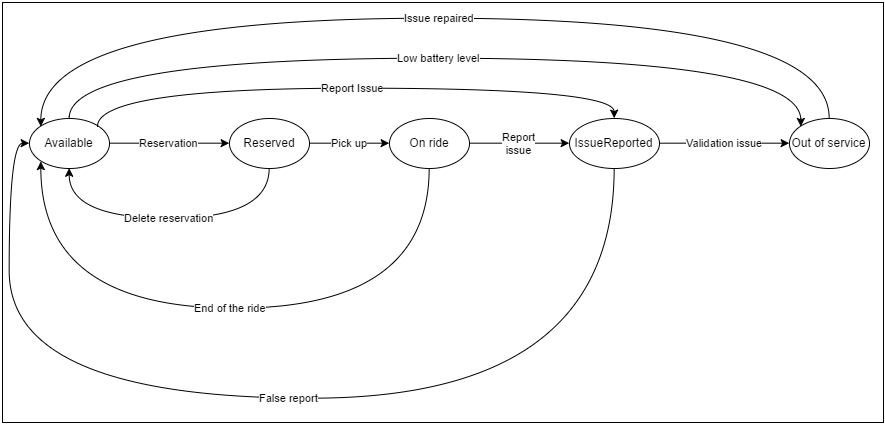

The diagram above was exported from draw.io. Its source (the exported page's mxGraphModel, read from the mxfile embedded in the PNG):
<mxGraphModel dx="1457" dy="962" grid="1" gridSize="10" guides="1" tooltips="1" connect="1" arrows="1" fold="1" page="1" pageScale="1" pageWidth="2736" pageHeight="1824" math="0" shadow="0">
  <root>
    <mxCell id="0" />
    <mxCell id="1" parent="0" />
    <mxCell id="2" value="" style="whiteSpace=wrap;html=1;" vertex="1" parent="1">
      <mxGeometry x="43" y="34" width="881" height="420" as="geometry" />
    </mxCell>
    <mxCell id="3" value="Low battery level" style="edgeStyle=orthogonalEdgeStyle;rounded=0;html=1;exitX=0.5;exitY=0;entryX=0;entryY=0;startSize=6;endArrow=classic;endFill=1;endSize=6;jettySize=auto;orthogonalLoop=1;curved=1;" edge="1" source="4" target="10" parent="1">
      <mxGeometry x="109.66666666666674" y="89.66666666666674" as="geometry">
        <Array as="points">
          <mxPoint x="110" y="90" />
          <mxPoint x="842" y="90" />
        </Array>
      </mxGeometry>
    </mxCell>
    <mxCell id="4" value="Available" style="ellipse;whiteSpace=wrap;html=1;" vertex="1" parent="1">
      <mxGeometry x="70" y="150" width="80" height="50" as="geometry" />
    </mxCell>
    <mxCell id="5" value="Reserved" style="ellipse;whiteSpace=wrap;html=1;" vertex="1" parent="1">
      <mxGeometry x="270" y="150" width="80" height="50" as="geometry" />
    </mxCell>
    <mxCell id="6" value="IssueReported" style="ellipse;whiteSpace=wrap;html=1;" vertex="1" parent="1">
      <mxGeometry x="610" y="150" width="90" height="50" as="geometry" />
    </mxCell>
    <mxCell id="7" value="Reservation" style="edgeStyle=none;rounded=0;html=1;exitX=1;exitY=0.5;entryX=0;entryY=0.5;endArrow=classic;endFill=1;jettySize=auto;orthogonalLoop=1;" edge="1" source="4" target="5" parent="1">
      <mxGeometry x="149.66666666666674" y="174.66666666666674" as="geometry" />
    </mxCell>
    <mxCell id="8" value="Delete reservation" style="edgeStyle=orthogonalEdgeStyle;rounded=0;html=1;exitX=0.5;exitY=1;entryX=0.5;entryY=1;endArrow=classic;endFill=1;jettySize=auto;orthogonalLoop=1;curved=1;" edge="1" source="5" target="4" parent="1">
      <mxGeometry x="109.66666666666674" y="199.66666666666674" as="geometry">
        <Array as="points">
          <mxPoint x="310" y="250" />
          <mxPoint x="110" y="250" />
        </Array>
      </mxGeometry>
    </mxCell>
    <mxCell id="9" value="End of the ride" style="edgeStyle=orthogonalEdgeStyle;curved=1;rounded=0;html=1;exitX=0.5;exitY=1;entryX=0;entryY=1;endArrow=classic;endFill=1;jettySize=auto;orthogonalLoop=1;" edge="1" source="15" target="4" parent="1">
      <mxGeometry x="81.33333333333348" y="193" as="geometry">
        <Array as="points">
          <mxPoint x="470" y="340" />
          <mxPoint x="82" y="340" />
        </Array>
      </mxGeometry>
    </mxCell>
    <mxCell id="10" value="Out of service" style="ellipse;whiteSpace=wrap;html=1;" vertex="1" parent="1">
      <mxGeometry x="830" y="150" width="80" height="50" as="geometry" />
    </mxCell>
    <mxCell id="11" value="Validation issue" style="edgeStyle=orthogonalEdgeStyle;curved=1;rounded=0;html=1;exitX=1;exitY=0.5;entryX=0;entryY=0.5;endArrow=classic;endFill=1;jettySize=auto;orthogonalLoop=1;" edge="1" source="6" target="10" parent="1">
      <mxGeometry x="699.666666666667" y="174.66666666666674" as="geometry" />
    </mxCell>
    <mxCell id="12" value="False report" style="edgeStyle=orthogonalEdgeStyle;curved=1;rounded=0;html=1;exitX=0.5;exitY=1;entryX=0;entryY=0.5;endArrow=classic;endFill=1;jettySize=auto;orthogonalLoop=1;" edge="1" source="6" target="4" parent="1">
      <mxGeometry x="49.66666666666674" y="174.66666666666674" as="geometry">
        <Array as="points">
          <mxPoint x="655" y="430" />
          <mxPoint x="50" y="430" />
          <mxPoint x="50" y="175" />
        </Array>
      </mxGeometry>
    </mxCell>
    <mxCell id="13" value="Issue repaired" style="edgeStyle=orthogonalEdgeStyle;curved=1;rounded=0;html=1;exitX=0.5;exitY=0;entryX=0;entryY=0;endArrow=classic;endFill=1;jettySize=auto;orthogonalLoop=1;" edge="1" source="10" target="4" parent="1">
      <mxGeometry x="81.33333333333348" y="49.66666666666674" as="geometry">
        <Array as="points">
          <mxPoint x="870" y="50" />
          <mxPoint x="82" y="50" />
        </Array>
        <mxPoint as="offset" />
      </mxGeometry>
    </mxCell>
    <mxCell id="14" value="Report Issue" style="edgeStyle=orthogonalEdgeStyle;curved=1;rounded=0;html=1;exitX=1;exitY=0;entryX=0.5;entryY=0;endArrow=classic;endFill=1;jettySize=auto;orthogonalLoop=1;" edge="1" source="4" target="6" parent="1">
      <mxGeometry x="138" y="119.66666666666674" as="geometry">
        <Array as="points">
          <mxPoint x="138" y="120" />
          <mxPoint x="655" y="120" />
        </Array>
      </mxGeometry>
    </mxCell>
    <mxCell id="15" value="On ride" style="ellipse;whiteSpace=wrap;html=1;" vertex="1" parent="1">
      <mxGeometry x="430" y="150" width="80" height="50" as="geometry" />
    </mxCell>
    <mxCell id="16" value="Pick up" style="edgeStyle=orthogonalEdgeStyle;curved=1;rounded=0;html=1;exitX=1;exitY=0.5;entryX=0;entryY=0.5;endArrow=classic;endFill=1;jettySize=auto;orthogonalLoop=1;" edge="1" source="5" target="15" parent="1">
      <mxGeometry x="349.66666666666674" y="174.66666666666674" as="geometry" />
    </mxCell>
    <mxCell id="17" value="Report&lt;div&gt;issue&lt;/div&gt;" style="edgeStyle=orthogonalEdgeStyle;curved=1;rounded=0;html=1;exitX=1;exitY=0.5;entryX=0;entryY=0.5;endArrow=classic;endFill=1;jettySize=auto;orthogonalLoop=1;" edge="1" source="15" target="6" parent="1">
      <mxGeometry x="509.66666666666674" y="174.66666666666674" as="geometry" />
    </mxCell>
  </root>
</mxGraphModel>